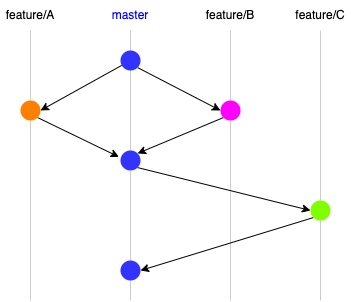

The diagram above was exported from draw.io. Its source (the exported page's mxGraphModel, read from the mxfile embedded in the PNG):
<mxGraphModel dx="852" dy="727" grid="1" gridSize="10" guides="1" tooltips="1" connect="1" arrows="1" fold="1" page="1" pageScale="1" pageWidth="1100" pageHeight="850" math="0" shadow="0">
  <root>
    <mxCell id="0" />
    <mxCell id="1" parent="0" />
    <mxCell id="2" value="master" style="text;html=1;strokeColor=none;fillColor=none;align=center;verticalAlign=middle;whiteSpace=wrap;rounded=0;fontColor=#0000FF;" vertex="1" parent="1">
      <mxGeometry x="330" y="100" width="60" height="30" as="geometry" />
    </mxCell>
    <mxCell id="3" value="feature/B" style="text;html=1;strokeColor=none;fillColor=none;align=center;verticalAlign=middle;whiteSpace=wrap;rounded=0;" vertex="1" parent="1">
      <mxGeometry x="430" y="100" width="60" height="30" as="geometry" />
    </mxCell>
    <mxCell id="4" value="" style="endArrow=none;html=1;entryX=0.5;entryY=1;entryDx=0;entryDy=0;startArrow=none;strokeColor=#CCCCCC;" edge="1" parent="1" source="18" target="2">
      <mxGeometry width="50" height="50" relative="1" as="geometry">
        <mxPoint x="360" y="400" as="sourcePoint" />
        <mxPoint x="370" y="210" as="targetPoint" />
      </mxGeometry>
    </mxCell>
    <mxCell id="5" value="" style="endArrow=none;html=1;startArrow=none;strokeColor=#CCCCCC;" edge="1" parent="1" source="10" target="3">
      <mxGeometry width="50" height="50" relative="1" as="geometry">
        <mxPoint x="460" y="400" as="sourcePoint" />
        <mxPoint x="450" y="130" as="targetPoint" />
      </mxGeometry>
    </mxCell>
    <mxCell id="6" style="edgeStyle=none;html=1;entryX=1;entryY=0.5;entryDx=0;entryDy=0;" edge="1" parent="1" source="8" target="15">
      <mxGeometry relative="1" as="geometry" />
    </mxCell>
    <mxCell id="7" style="edgeStyle=none;html=1;exitX=1;exitY=1;exitDx=0;exitDy=0;entryX=0;entryY=0.5;entryDx=0;entryDy=0;" edge="1" parent="1" source="8" target="10">
      <mxGeometry relative="1" as="geometry" />
    </mxCell>
    <mxCell id="8" value="" style="ellipse;whiteSpace=wrap;html=1;aspect=fixed;strokeColor=none;fillColor=#3333FF;" vertex="1" parent="1">
      <mxGeometry x="350" y="150" width="20" height="20" as="geometry" />
    </mxCell>
    <mxCell id="9" style="edgeStyle=none;html=1;exitX=0;exitY=1;exitDx=0;exitDy=0;entryX=1;entryY=0;entryDx=0;entryDy=0;" edge="1" parent="1" source="10" target="18">
      <mxGeometry relative="1" as="geometry" />
    </mxCell>
    <mxCell id="10" value="" style="ellipse;whiteSpace=wrap;html=1;aspect=fixed;strokeColor=none;fillColor=#FF00FF;" vertex="1" parent="1">
      <mxGeometry x="450" y="200" width="20" height="20" as="geometry" />
    </mxCell>
    <mxCell id="11" value="" style="endArrow=none;html=1;strokeColor=#CCCCCC;" edge="1" parent="1" target="10">
      <mxGeometry width="50" height="50" relative="1" as="geometry">
        <mxPoint x="460" y="400" as="sourcePoint" />
        <mxPoint x="460" y="130" as="targetPoint" />
      </mxGeometry>
    </mxCell>
    <mxCell id="12" value="feature/A" style="text;html=1;strokeColor=none;fillColor=none;align=center;verticalAlign=middle;whiteSpace=wrap;rounded=0;" vertex="1" parent="1">
      <mxGeometry x="230" y="100" width="60" height="30" as="geometry" />
    </mxCell>
    <mxCell id="13" value="" style="endArrow=none;html=1;startArrow=none;strokeColor=#CCCCCC;" edge="1" parent="1" source="15" target="12">
      <mxGeometry width="50" height="50" relative="1" as="geometry">
        <mxPoint x="260" y="400" as="sourcePoint" />
        <mxPoint x="250" y="130" as="targetPoint" />
      </mxGeometry>
    </mxCell>
    <mxCell id="14" style="edgeStyle=none;html=1;exitX=1;exitY=1;exitDx=0;exitDy=0;entryX=-0.079;entryY=0.321;entryDx=0;entryDy=0;entryPerimeter=0;" edge="1" parent="1" source="15" target="18">
      <mxGeometry relative="1" as="geometry" />
    </mxCell>
    <mxCell id="15" value="" style="ellipse;whiteSpace=wrap;html=1;aspect=fixed;strokeColor=none;fillColor=#FF8000;" vertex="1" parent="1">
      <mxGeometry x="250" y="200" width="20" height="20" as="geometry" />
    </mxCell>
    <mxCell id="16" value="" style="endArrow=none;html=1;strokeColor=#CCCCCC;" edge="1" parent="1" target="15">
      <mxGeometry width="50" height="50" relative="1" as="geometry">
        <mxPoint x="260" y="400" as="sourcePoint" />
        <mxPoint x="260" y="130" as="targetPoint" />
      </mxGeometry>
    </mxCell>
    <mxCell id="17" style="edgeStyle=none;html=1;exitX=1;exitY=1;exitDx=0;exitDy=0;entryX=0;entryY=0.5;entryDx=0;entryDy=0;fontColor=#0000FF;" edge="1" parent="1" source="18" target="23">
      <mxGeometry relative="1" as="geometry" />
    </mxCell>
    <mxCell id="18" value="" style="ellipse;whiteSpace=wrap;html=1;aspect=fixed;strokeColor=none;fillColor=#3333FF;" vertex="1" parent="1">
      <mxGeometry x="350" y="250" width="20" height="20" as="geometry" />
    </mxCell>
    <mxCell id="19" value="" style="endArrow=none;html=1;entryX=0.5;entryY=1;entryDx=0;entryDy=0;startArrow=none;strokeColor=#CCCCCC;" edge="1" parent="1" source="25" target="18">
      <mxGeometry width="50" height="50" relative="1" as="geometry">
        <mxPoint x="360" y="400" as="sourcePoint" />
        <mxPoint x="360" y="130" as="targetPoint" />
      </mxGeometry>
    </mxCell>
    <mxCell id="20" value="feature/C" style="text;html=1;strokeColor=none;fillColor=none;align=center;verticalAlign=middle;whiteSpace=wrap;rounded=0;" vertex="1" parent="1">
      <mxGeometry x="520" y="100" width="60" height="30" as="geometry" />
    </mxCell>
    <mxCell id="21" value="" style="endArrow=none;html=1;startArrow=none;strokeColor=#CCCCCC;" edge="1" parent="1" source="23" target="20">
      <mxGeometry width="50" height="50" relative="1" as="geometry">
        <mxPoint x="550" y="400" as="sourcePoint" />
        <mxPoint x="540" y="130" as="targetPoint" />
      </mxGeometry>
    </mxCell>
    <mxCell id="22" style="edgeStyle=none;html=1;exitX=0;exitY=1;exitDx=0;exitDy=0;entryX=1;entryY=0.5;entryDx=0;entryDy=0;fontColor=#0000FF;" edge="1" parent="1" source="23" target="25">
      <mxGeometry relative="1" as="geometry" />
    </mxCell>
    <mxCell id="23" value="" style="ellipse;whiteSpace=wrap;html=1;aspect=fixed;strokeColor=none;fillColor=#80FF00;" vertex="1" parent="1">
      <mxGeometry x="540" y="300" width="20" height="20" as="geometry" />
    </mxCell>
    <mxCell id="24" value="" style="endArrow=none;html=1;strokeColor=#CCCCCC;" edge="1" parent="1" target="23">
      <mxGeometry width="50" height="50" relative="1" as="geometry">
        <mxPoint x="550" y="400" as="sourcePoint" />
        <mxPoint x="550" y="130" as="targetPoint" />
      </mxGeometry>
    </mxCell>
    <mxCell id="25" value="" style="ellipse;whiteSpace=wrap;html=1;aspect=fixed;strokeColor=none;fillColor=#3333FF;" vertex="1" parent="1">
      <mxGeometry x="350" y="360" width="20" height="20" as="geometry" />
    </mxCell>
    <mxCell id="26" value="" style="endArrow=none;html=1;entryX=0.5;entryY=1;entryDx=0;entryDy=0;strokeColor=#CCCCCC;" edge="1" parent="1" target="25">
      <mxGeometry width="50" height="50" relative="1" as="geometry">
        <mxPoint x="360" y="400" as="sourcePoint" />
        <mxPoint x="360" y="270" as="targetPoint" />
      </mxGeometry>
    </mxCell>
  </root>
</mxGraphModel>